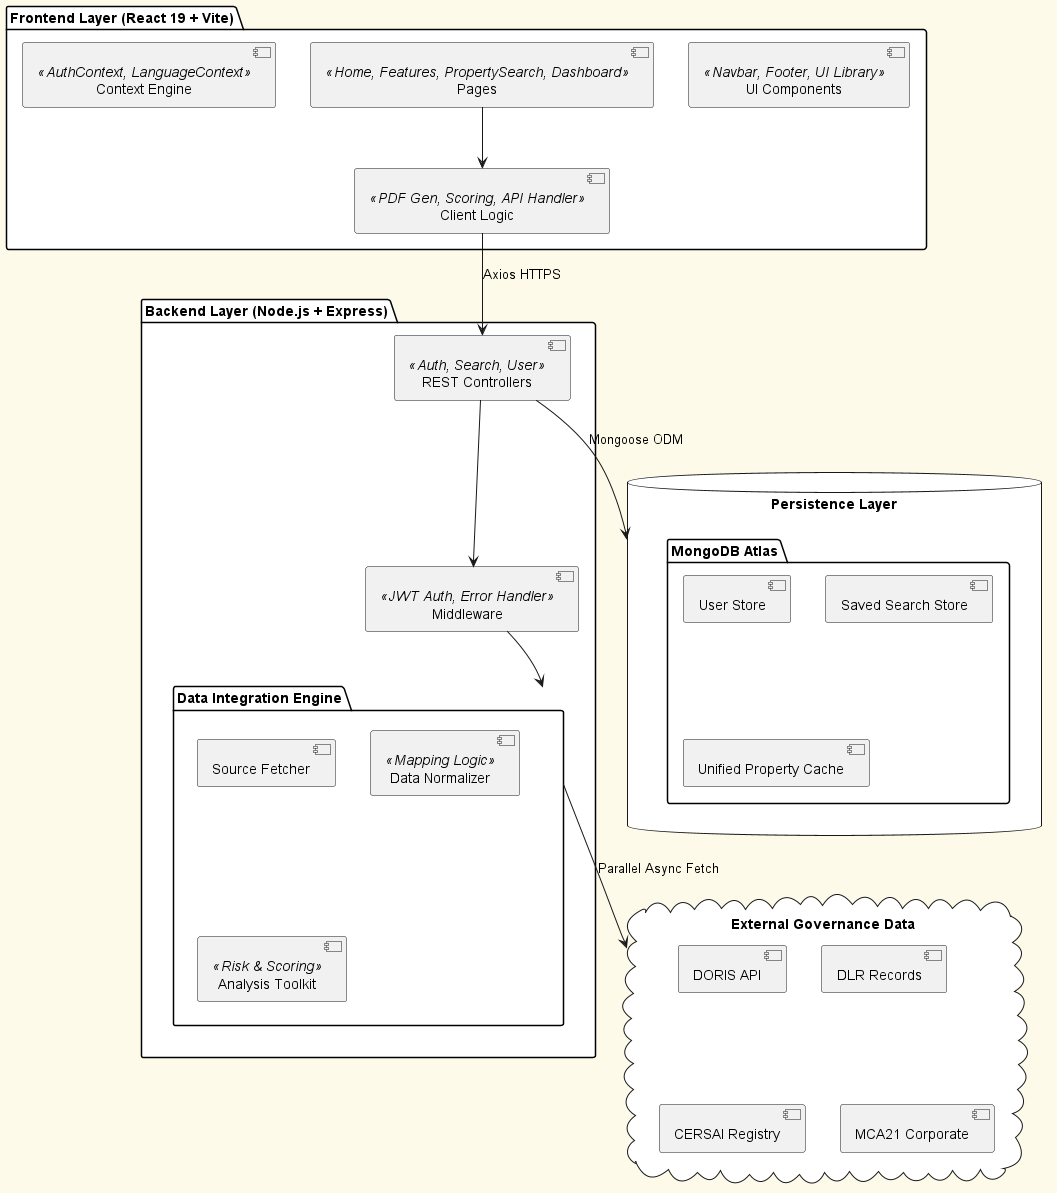

The diagram above was rendered by PlantUML. Its source (embedded in the PNG):
@startuml OmniProp_Architecture

skinparam componentStyle uml2
skinparam backgroundColor #fdfae9
skinparam packageBackgroundColor #ffffff

package "Frontend Layer (React 19 + Vite)" {
    [UI Components] <<Navbar, Footer, UI Library>>
    [Pages] <<Home, Features, PropertySearch, Dashboard>>
    [Context Engine] <<AuthContext, LanguageContext>>
    [Client Logic] <<PDF Gen, Scoring, API Handler>>
}

package "Backend Layer (Node.js + Express)" {
    [REST Controllers] <<Auth, Search, User>>
    [Middleware] <<JWT Auth, Error Handler>>
    package "Data Integration Engine" {
        [Source Fetcher]
        [Data Normalizer] <<Mapping Logic>>
        [Analysis Toolkit] <<Risk & Scoring>>
    }
}

database "Persistence Layer" {
    folder "MongoDB Atlas" {
        [User Store]
        [Saved Search Store]
        [Unified Property Cache]
    }
}

cloud "External Governance Data" {
    [DORIS API]
    [DLR Records]
    [CERSAI Registry]
    [MCA21 Corporate]
}

' Interactions
[Pages] --> [Client Logic]
[Client Logic] --> [REST Controllers] : Axios HTTPS
[REST Controllers] --> [Middleware]
[Middleware] --> [Data Integration Engine]
[Data Integration Engine] --> [External Governance Data] : Parallel Async Fetch
[REST Controllers] --> [Persistence Layer] : Mongoose ODM

@enduml